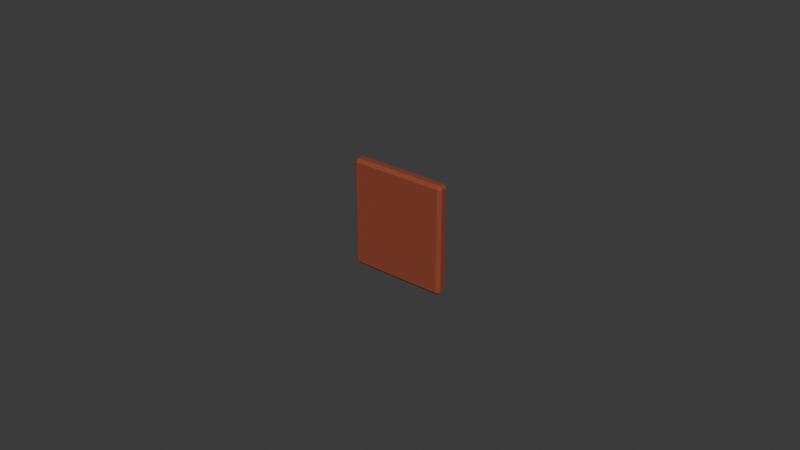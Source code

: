 # Source: binding-stamp-lod1.blend  (saved by Blender 4.0.36; exported with 4.5.12 LTS)
import bpy
from mathutils import Matrix  # noqa: F401  (used for matrix-valued properties, if any)

bpy.ops.wm.read_factory_settings(use_empty=True)
scene = bpy.context.scene
scene.name = 'Scene'

# ---- collections
col_collection = bpy.data.collections.new('Collection'); scene.collection.children.link(col_collection)

# ---- materials (node trees are filled in below, after node groups)
mat_cd_binding = bpy.data.materials.new('CD_binding')
mat_cd_binding.use_transparent_shadow = False
mat_cd_binding.diffuse_color = (0.26, 0.055, 0.025, 1.0)

# ---- node groups
ng_auto_smooth = bpy.data.node_groups.new('Auto Smooth', 'GeometryNodeTree')
_s = ng_auto_smooth.interface.new_socket(name='Geometry', in_out='OUTPUT', socket_type='NodeSocketGeometry')
_s = ng_auto_smooth.interface.new_socket(name='Geometry', in_out='INPUT', socket_type='NodeSocketGeometry')
_s = ng_auto_smooth.interface.new_socket(name='Angle', in_out='INPUT', socket_type='NodeSocketFloat')
_s.subtype = 'ANGLE'
_s.min_value = 0.0
_s.max_value = 3.142
ng_auto_smooth.is_modifier = True
_N = ng_auto_smooth.nodes; _L = ng_auto_smooth.links
n0 = _N.new('NodeGroupOutput'); n0.name = 'Group Output'; n0.location = (480, -100)
n1 = _N.new('NodeGroupInput'); n1.name = 'Group Input'; n1.location = (-420, -300)
n2 = _N.new('NodeGroupInput'); n2.name = 'Group Input.001'; n2.location = (-60, -100)
n3 = _N.new('GeometryNodeSetShadeSmooth'); n3.name = 'Set Shade Smooth'; n3.location = (120, -100)
n3.domain = 'EDGE'
n4 = _N.new('GeometryNodeSetShadeSmooth'); n4.name = 'Set Shade Smooth.001'; n4.location = (300, -100)
n5 = _N.new('GeometryNodeInputMeshEdgeAngle'); n5.name = 'Edge Angle'; n5.location = (-420, -220)
n6 = _N.new('GeometryNodeInputEdgeSmooth'); n6.name = 'Is Edge Smooth'; n6.location = (-60, -160)
n7 = _N.new('GeometryNodeInputShadeSmooth'); n7.name = 'Is Face Smooth'; n7.location = (-240, -340)
n8 = _N.new('FunctionNodeBooleanMath'); n8.name = 'Boolean Math'; n8.location = (-60, -220)
n9 = _N.new('FunctionNodeCompare'); n9.name = 'Compare'; n9.location = (-240, -180)
n9.operation = 'LESS_EQUAL'
_L.new(n5.outputs[0], n9.inputs[0])
_L.new(n4.outputs[0], n0.inputs[0])
_L.new(n1.outputs[1], n9.inputs[1])
_L.new(n9.outputs[0], n8.inputs[0])
_L.new(n7.outputs[0], n8.inputs[1])
_L.new(n2.outputs[0], n3.inputs[0])
_L.new(n6.outputs[0], n3.inputs[1])
_L.new(n3.outputs[0], n4.inputs[0])
_L.new(n8.outputs[0], n3.inputs[2])
n0.is_active_output = True

# ---- material node trees
mat_cd_binding.use_nodes = True; mat_cd_binding.node_tree.nodes.clear()
_N = mat_cd_binding.node_tree.nodes; _L = mat_cd_binding.node_tree.links
n0 = _N.new('ShaderNodeBsdfPrincipled'); n0.name = 'Principled BSDF'; n0.location = (10, 300)
n0.inputs[0].default_value = (0.26, 0.055, 0.025, 1.0)
n0.inputs[2].default_value = 0.78
n0.inputs[3].default_value = 1.45
n1 = _N.new('ShaderNodeOutputMaterial'); n1.name = 'Material Output'; n1.location = (300, 300)
_L.new(n0.outputs[0], n1.inputs[0])
n1.is_active_output = True

# ---- world
world_world = bpy.data.worlds.new('World'); scene.world = world_world
world_world.use_nodes = True; world_world.node_tree.nodes.clear()
_N = world_world.node_tree.nodes; _L = world_world.node_tree.links
n0 = _N.new('ShaderNodeOutputWorld'); n0.name = 'World Output'; n0.location = (300, 300)
n1 = _N.new('ShaderNodeBackground'); n1.name = 'Background'; n1.location = (10, 300)
n1.inputs[0].default_value = (0.05088, 0.05088, 0.05088, 1.0)
_L.new(n1.outputs[0], n0.inputs[0])
n0.is_active_output = True
world_world.color = (0.05088, 0.05088, 0.05088)
world_world.use_sun_shadow = False
world_world.sun_shadow_jitter_overblur = 0.0

# ---- meshes
me_cube_094 = bpy.data.meshes.new('Cube.094')
me_cube_094.from_pydata([(-0.016, -0.002, -0.0175), (-0.016, -0.002, 0.0175), (-0.016, 0.002, -0.0175), (-0.016, 0.002, 0.0175), (0.016, -0.002, -0.0175), (0.016, -0.002, 0.0175), (0.016, 0.002, -0.0175), (0.016, 0.002, 0.0175)], [], [(0, 1, 3, 2), (2, 3, 7, 6), (6, 7, 5, 4), (4, 5, 1, 0), (2, 6, 4, 0), (7, 3, 1, 5)])
me_cube_094.polygons.foreach_set('use_smooth', [True] * 6)
_uv = me_cube_094.uv_layers.new(name='UVMap')
_uv.uv.foreach_set('vector', [0.003333, -0.02917, 0.003333, 0.02917, -0.003333, 0.02917, -0.003333, -0.02917, -0.02667, -0.02917, -0.02667, 0.02917, 0.02667, 0.02917, 0.02667, -0.02917, -0.003333, -0.02917, -0.003333, 0.02917, 0.003333, 0.02917, 0.003333, -0.02917, 0.02667, -0.02917, 0.02667, 0.02917, -0.02667, 0.02917, -0.02667, -0.02917, -0.02667, -0.003333, 0.02667, -0.003333, 0.02667, 0.003333, -0.02667, 0.003333, 0.02667, -0.003333, -0.02667, -0.003333, -0.02667, 0.003333, 0.02667, 0.003333])
me_cube_094.materials.append(mat_cd_binding)
me_cube_094.update()

# ---- objects
ob_worn_short_binding_marker = bpy.data.objects.new('Worn short binding marker', me_cube_094)

# ---- transforms, parenting, visibility, modifiers, constraints
ob_worn_short_binding_marker.location = (0.0, 0.0, 0.0)
_m = ob_worn_short_binding_marker.modifiers.new('Editable eased edge profile', 'BEVEL')
_m.width = 0.001
_m.width_pct = 0.001
_m = ob_worn_short_binding_marker.modifiers.new('Auto Smooth', 'NODES')
_m.node_group = ng_auto_smooth
_gi = [s.identifier for s in ng_auto_smooth.interface.items_tree if s.item_type == 'SOCKET' and s.in_out == 'INPUT']
_m[_gi[1]] = 0.5236  # 'Angle'
_m = ob_worn_short_binding_marker.modifiers.new('Area weighted split normals', 'WEIGHTED_NORMAL')
_m.keep_sharp = True

# ---- collection membership
col_collection.objects.link(ob_worn_short_binding_marker)

# ---- scene / render settings (as saved in the file)
scene.frame_start = 1; scene.frame_end = 250; scene.frame_set(1)
scene.render.engine = 'BLENDER_EEVEE_NEXT'
scene.cycles.sampling_pattern = 'TABULATED_SOBOL'
bpy.context.view_layer.update()

# ---- added for rendering (the .blend has no active camera and no usable light): camera, sun
cam_auto = bpy.data.cameras.new('AutoCamera')
cam_auto.lens = 50.0
cam_auto.sensor_width = 36.0
cam_auto.clip_end = 1000.0
ob_auto_camera = bpy.data.objects.new('AutoCamera', cam_auto)
scene.collection.objects.link(ob_auto_camera)
ob_auto_camera.location = (0.185045, -0.222054, 0.148036)
ob_auto_camera.rotation_euler = (1.09748, -7.21219e-08, 0.694738)
scene.camera = ob_auto_camera
light_auto_sun = bpy.data.lights.new('AutoSun', 'SUN')
light_auto_sun.energy = 3.0
light_auto_sun.angle = 0.0523599
ob_auto_sun = bpy.data.objects.new('AutoSun', light_auto_sun)
scene.collection.objects.link(ob_auto_sun)
ob_auto_sun.rotation_euler = (0.872665, 0.174533, 0.523599)
bpy.context.view_layer.update()
